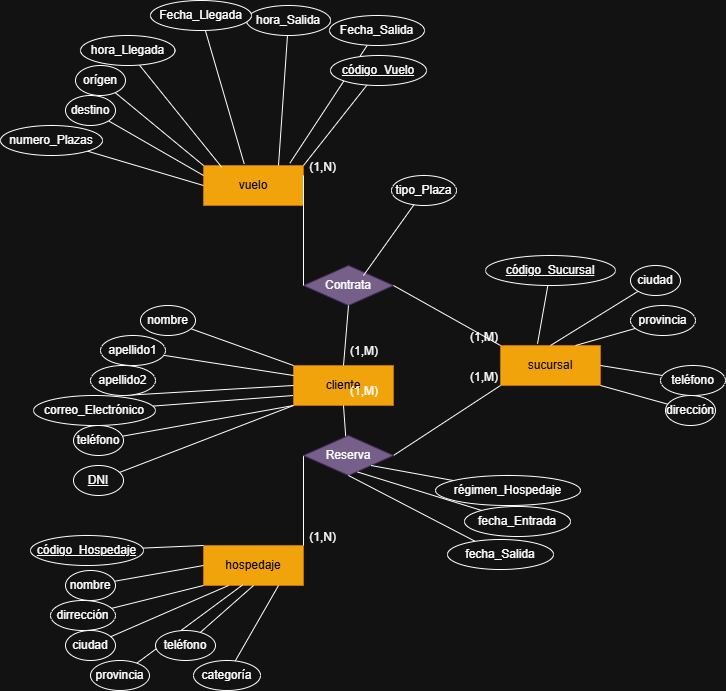

The diagram above was exported from draw.io. Its source (the exported page's mxGraphModel, read from the mxfile embedded in the PNG):
<mxGraphModel dx="1773" dy="1830" grid="1" gridSize="10" guides="1" tooltips="1" connect="1" arrows="1" fold="1" page="1" pageScale="1" pageWidth="827" pageHeight="1169" math="0" shadow="0">
  <root>
    <mxCell id="0" />
    <mxCell id="1" parent="0" />
    <mxCell id="CsjalrnhNTeVRWZJjS1S-68" value="" style="endArrow=none;html=1;rounded=0;exitX=0.865;exitY=-0.062;exitDx=0;exitDy=0;exitPerimeter=0;" parent="1" source="CsjalrnhNTeVRWZJjS1S-43" target="CsjalrnhNTeVRWZJjS1S-69" edge="1">
      <mxGeometry relative="1" as="geometry">
        <mxPoint x="240" y="35" as="sourcePoint" />
        <mxPoint x="300" y="35" as="targetPoint" />
      </mxGeometry>
    </mxCell>
    <mxCell id="CsjalrnhNTeVRWZJjS1S-34" value="" style="endArrow=none;html=1;rounded=0;exitX=0;exitY=0.75;exitDx=0;exitDy=0;" parent="1" source="CsjalrnhNTeVRWZJjS1S-15" target="CsjalrnhNTeVRWZJjS1S-35" edge="1">
      <mxGeometry relative="1" as="geometry">
        <mxPoint x="820" y="330" as="sourcePoint" />
        <mxPoint x="993" y="285" as="targetPoint" />
      </mxGeometry>
    </mxCell>
    <mxCell id="CsjalrnhNTeVRWZJjS1S-6" value="sucursal" style="whiteSpace=wrap;html=1;align=center;fillColor=#f0a30a;strokeColor=#BD7000;fontColor=#000000;" parent="1" vertex="1">
      <mxGeometry x="490" y="330" width="100" height="40" as="geometry" />
    </mxCell>
    <mxCell id="CsjalrnhNTeVRWZJjS1S-7" value="" style="endArrow=none;html=1;rounded=0;exitX=0.37;exitY=-0.043;exitDx=0;exitDy=0;exitPerimeter=0;" parent="1" source="CsjalrnhNTeVRWZJjS1S-6" target="CsjalrnhNTeVRWZJjS1S-8" edge="1">
      <mxGeometry relative="1" as="geometry">
        <mxPoint x="413" y="225" as="sourcePoint" />
        <mxPoint x="473" y="225" as="targetPoint" />
      </mxGeometry>
    </mxCell>
    <mxCell id="CsjalrnhNTeVRWZJjS1S-8" value="&lt;u&gt;código_Sucursal&lt;/u&gt;" style="ellipse;whiteSpace=wrap;html=1;align=center;" parent="1" vertex="1">
      <mxGeometry x="475" y="240" width="130" height="30" as="geometry" />
    </mxCell>
    <mxCell id="CsjalrnhNTeVRWZJjS1S-9" value="" style="endArrow=none;html=1;rounded=0;exitX=0.5;exitY=0;exitDx=0;exitDy=0;" parent="1" source="CsjalrnhNTeVRWZJjS1S-6" target="CsjalrnhNTeVRWZJjS1S-10" edge="1">
      <mxGeometry relative="1" as="geometry">
        <mxPoint x="530" y="215" as="sourcePoint" />
        <mxPoint x="590" y="215" as="targetPoint" />
      </mxGeometry>
    </mxCell>
    <mxCell id="CsjalrnhNTeVRWZJjS1S-10" value="ciudad" style="ellipse;whiteSpace=wrap;html=1;align=center;" parent="1" vertex="1">
      <mxGeometry x="620" y="250" width="50" height="30" as="geometry" />
    </mxCell>
    <mxCell id="CsjalrnhNTeVRWZJjS1S-11" value="" style="endArrow=none;html=1;rounded=0;exitX=0.75;exitY=0;exitDx=0;exitDy=0;" parent="1" source="CsjalrnhNTeVRWZJjS1S-6" target="CsjalrnhNTeVRWZJjS1S-12" edge="1">
      <mxGeometry relative="1" as="geometry">
        <mxPoint x="640" y="265" as="sourcePoint" />
        <mxPoint x="700" y="265" as="targetPoint" />
      </mxGeometry>
    </mxCell>
    <mxCell id="CsjalrnhNTeVRWZJjS1S-12" value="provincia" style="ellipse;whiteSpace=wrap;html=1;align=center;" parent="1" vertex="1">
      <mxGeometry x="620" y="290" width="65" height="30" as="geometry" />
    </mxCell>
    <mxCell id="CsjalrnhNTeVRWZJjS1S-13" value="" style="endArrow=none;html=1;rounded=0;exitX=1;exitY=0.5;exitDx=0;exitDy=0;" parent="1" source="CsjalrnhNTeVRWZJjS1S-6" target="CsjalrnhNTeVRWZJjS1S-14" edge="1">
      <mxGeometry relative="1" as="geometry">
        <mxPoint x="610" y="225" as="sourcePoint" />
        <mxPoint x="670" y="225" as="targetPoint" />
      </mxGeometry>
    </mxCell>
    <mxCell id="CsjalrnhNTeVRWZJjS1S-14" value="teléfono" style="ellipse;whiteSpace=wrap;html=1;align=center;" parent="1" vertex="1">
      <mxGeometry x="650" y="350" width="65" height="30" as="geometry" />
    </mxCell>
    <mxCell id="CsjalrnhNTeVRWZJjS1S-15" value="cliente" style="whiteSpace=wrap;html=1;align=center;fillColor=#f0a30a;strokeColor=#BD7000;fontColor=#000000;" parent="1" vertex="1">
      <mxGeometry x="283" y="350" width="100" height="40" as="geometry" />
    </mxCell>
    <mxCell id="CsjalrnhNTeVRWZJjS1S-21" value="" style="endArrow=none;html=1;rounded=0;exitX=0;exitY=1;exitDx=0;exitDy=0;" parent="1" source="CsjalrnhNTeVRWZJjS1S-15" target="CsjalrnhNTeVRWZJjS1S-22" edge="1">
      <mxGeometry relative="1" as="geometry">
        <mxPoint x="910" y="380" as="sourcePoint" />
        <mxPoint x="845" y="226" as="targetPoint" />
      </mxGeometry>
    </mxCell>
    <mxCell id="CsjalrnhNTeVRWZJjS1S-22" value="&lt;u&gt;DNI&lt;/u&gt;" style="ellipse;whiteSpace=wrap;html=1;align=center;" parent="1" vertex="1">
      <mxGeometry x="63" y="450" width="50" height="30" as="geometry" />
    </mxCell>
    <mxCell id="CsjalrnhNTeVRWZJjS1S-23" value="" style="endArrow=none;html=1;rounded=0;exitX=0;exitY=0;exitDx=0;exitDy=0;" parent="1" source="CsjalrnhNTeVRWZJjS1S-15" target="CsjalrnhNTeVRWZJjS1S-24" edge="1">
      <mxGeometry relative="1" as="geometry">
        <mxPoint x="690" y="260" as="sourcePoint" />
        <mxPoint x="870" y="215" as="targetPoint" />
      </mxGeometry>
    </mxCell>
    <mxCell id="CsjalrnhNTeVRWZJjS1S-24" value="nombre" style="ellipse;whiteSpace=wrap;html=1;align=center;" parent="1" vertex="1">
      <mxGeometry x="130" y="290" width="55" height="30" as="geometry" />
    </mxCell>
    <mxCell id="CsjalrnhNTeVRWZJjS1S-25" value="" style="endArrow=none;html=1;rounded=0;exitX=0;exitY=0.25;exitDx=0;exitDy=0;" parent="1" source="CsjalrnhNTeVRWZJjS1S-15" target="CsjalrnhNTeVRWZJjS1S-26" edge="1">
      <mxGeometry relative="1" as="geometry">
        <mxPoint x="770" y="270" as="sourcePoint" />
        <mxPoint x="930" y="255" as="targetPoint" />
      </mxGeometry>
    </mxCell>
    <mxCell id="CsjalrnhNTeVRWZJjS1S-26" value="apellido1" style="ellipse;whiteSpace=wrap;html=1;align=center;" parent="1" vertex="1">
      <mxGeometry x="90" y="320" width="65" height="30" as="geometry" />
    </mxCell>
    <mxCell id="CsjalrnhNTeVRWZJjS1S-27" value="" style="endArrow=none;html=1;rounded=0;exitX=0;exitY=1;exitDx=0;exitDy=0;" parent="1" source="CsjalrnhNTeVRWZJjS1S-15" target="CsjalrnhNTeVRWZJjS1S-28" edge="1">
      <mxGeometry relative="1" as="geometry">
        <mxPoint x="880" y="340" as="sourcePoint" />
        <mxPoint x="940" y="245" as="targetPoint" />
      </mxGeometry>
    </mxCell>
    <mxCell id="CsjalrnhNTeVRWZJjS1S-28" value="teléfono" style="ellipse;whiteSpace=wrap;html=1;align=center;" parent="1" vertex="1">
      <mxGeometry x="63" y="410" width="50" height="30" as="geometry" />
    </mxCell>
    <mxCell id="CsjalrnhNTeVRWZJjS1S-30" value="" style="endArrow=none;html=1;rounded=0;entryX=0.5;entryY=1;entryDx=0;entryDy=0;exitX=0;exitY=0.5;exitDx=0;exitDy=0;" parent="1" source="CsjalrnhNTeVRWZJjS1S-15" target="CsjalrnhNTeVRWZJjS1S-31" edge="1">
      <mxGeometry relative="1" as="geometry">
        <mxPoint x="830" y="300" as="sourcePoint" />
        <mxPoint x="920" y="210" as="targetPoint" />
      </mxGeometry>
    </mxCell>
    <mxCell id="CsjalrnhNTeVRWZJjS1S-31" value="apellido2" style="ellipse;whiteSpace=wrap;html=1;align=center;" parent="1" vertex="1">
      <mxGeometry x="80" y="350" width="65" height="30" as="geometry" />
    </mxCell>
    <mxCell id="CsjalrnhNTeVRWZJjS1S-35" value="correo_Electrónico" style="ellipse;whiteSpace=wrap;html=1;align=center;" parent="1" vertex="1">
      <mxGeometry x="23" y="380" width="122" height="30" as="geometry" />
    </mxCell>
    <mxCell id="CsjalrnhNTeVRWZJjS1S-43" value="vuelo" style="whiteSpace=wrap;html=1;align=center;fillColor=#f0a30a;strokeColor=#BD7000;fontColor=#000000;" parent="1" vertex="1">
      <mxGeometry x="193" y="150" width="100" height="40" as="geometry" />
    </mxCell>
    <mxCell id="CsjalrnhNTeVRWZJjS1S-44" value="hospedaje" style="whiteSpace=wrap;html=1;align=center;fillColor=#f0a30a;strokeColor=#BD7000;fontColor=#000000;" parent="1" vertex="1">
      <mxGeometry x="193" y="530" width="100" height="40" as="geometry" />
    </mxCell>
    <mxCell id="CsjalrnhNTeVRWZJjS1S-50" value="Contrata" style="shape=rhombus;perimeter=rhombusPerimeter;whiteSpace=wrap;html=1;align=center;fillColor=#76608a;fontColor=#ffffff;strokeColor=#432D57;" parent="1" vertex="1">
      <mxGeometry x="293" y="250" width="90" height="40" as="geometry" />
    </mxCell>
    <mxCell id="CsjalrnhNTeVRWZJjS1S-51" value="" style="endArrow=none;html=1;rounded=0;exitX=0;exitY=0.5;exitDx=0;exitDy=0;entryX=1;entryY=0.25;entryDx=0;entryDy=0;" parent="1" source="CsjalrnhNTeVRWZJjS1S-50" target="CsjalrnhNTeVRWZJjS1S-43" edge="1">
      <mxGeometry relative="1" as="geometry">
        <mxPoint x="297" y="170" as="sourcePoint" />
        <mxPoint x="200" y="200" as="targetPoint" />
      </mxGeometry>
    </mxCell>
    <mxCell id="CsjalrnhNTeVRWZJjS1S-52" value="(1,N)" style="resizable=0;html=1;whiteSpace=wrap;align=right;verticalAlign=bottom;" parent="CsjalrnhNTeVRWZJjS1S-51" connectable="0" vertex="1">
      <mxGeometry x="1" relative="1" as="geometry">
        <mxPoint x="34" as="offset" />
      </mxGeometry>
    </mxCell>
    <mxCell id="CsjalrnhNTeVRWZJjS1S-53" value="" style="endArrow=none;html=1;rounded=0;exitX=1;exitY=0.5;exitDx=0;exitDy=0;entryX=0;entryY=0;entryDx=0;entryDy=0;" parent="1" source="CsjalrnhNTeVRWZJjS1S-50" target="CsjalrnhNTeVRWZJjS1S-6" edge="1">
      <mxGeometry relative="1" as="geometry">
        <mxPoint x="363" y="200" as="sourcePoint" />
        <mxPoint x="463" y="200" as="targetPoint" />
      </mxGeometry>
    </mxCell>
    <mxCell id="CsjalrnhNTeVRWZJjS1S-54" value="(1,M)" style="resizable=0;html=1;whiteSpace=wrap;align=right;verticalAlign=bottom;" parent="CsjalrnhNTeVRWZJjS1S-53" connectable="0" vertex="1">
      <mxGeometry x="1" relative="1" as="geometry">
        <mxPoint x="-1" as="offset" />
      </mxGeometry>
    </mxCell>
    <mxCell id="CsjalrnhNTeVRWZJjS1S-55" value="" style="endArrow=none;html=1;rounded=0;exitX=0.5;exitY=1;exitDx=0;exitDy=0;entryX=0.5;entryY=0;entryDx=0;entryDy=0;" parent="1" source="CsjalrnhNTeVRWZJjS1S-50" target="CsjalrnhNTeVRWZJjS1S-15" edge="1">
      <mxGeometry relative="1" as="geometry">
        <mxPoint x="429" y="280" as="sourcePoint" />
        <mxPoint x="334" y="350" as="targetPoint" />
      </mxGeometry>
    </mxCell>
    <mxCell id="CsjalrnhNTeVRWZJjS1S-56" value="(1,M)" style="resizable=0;html=1;whiteSpace=wrap;align=right;verticalAlign=bottom;" parent="CsjalrnhNTeVRWZJjS1S-55" connectable="0" vertex="1">
      <mxGeometry x="1" relative="1" as="geometry">
        <mxPoint x="36" y="-6" as="offset" />
      </mxGeometry>
    </mxCell>
    <mxCell id="CsjalrnhNTeVRWZJjS1S-58" value="" style="endArrow=none;html=1;rounded=0;exitX=0;exitY=0.5;exitDx=0;exitDy=0;entryX=1;entryY=0;entryDx=0;entryDy=0;" parent="1" source="CsjalrnhNTeVRWZJjS1S-57" target="CsjalrnhNTeVRWZJjS1S-44" edge="1">
      <mxGeometry relative="1" as="geometry">
        <mxPoint x="296" y="400" as="sourcePoint" />
        <mxPoint x="199" y="430" as="targetPoint" />
      </mxGeometry>
    </mxCell>
    <mxCell id="CsjalrnhNTeVRWZJjS1S-59" value="(1,N)" style="resizable=0;html=1;whiteSpace=wrap;align=right;verticalAlign=bottom;" parent="CsjalrnhNTeVRWZJjS1S-58" connectable="0" vertex="1">
      <mxGeometry x="1" relative="1" as="geometry">
        <mxPoint x="34" as="offset" />
      </mxGeometry>
    </mxCell>
    <mxCell id="CsjalrnhNTeVRWZJjS1S-60" value="" style="endArrow=none;html=1;rounded=0;exitX=1;exitY=0.5;exitDx=0;exitDy=0;entryX=0;entryY=1;entryDx=0;entryDy=0;" parent="1" source="CsjalrnhNTeVRWZJjS1S-57" target="CsjalrnhNTeVRWZJjS1S-6" edge="1">
      <mxGeometry relative="1" as="geometry">
        <mxPoint x="362" y="430" as="sourcePoint" />
        <mxPoint x="462" y="430" as="targetPoint" />
      </mxGeometry>
    </mxCell>
    <mxCell id="CsjalrnhNTeVRWZJjS1S-61" value="(1,M)" style="resizable=0;html=1;whiteSpace=wrap;align=right;verticalAlign=bottom;" parent="CsjalrnhNTeVRWZJjS1S-60" connectable="0" vertex="1">
      <mxGeometry x="1" relative="1" as="geometry">
        <mxPoint x="-1" as="offset" />
      </mxGeometry>
    </mxCell>
    <mxCell id="CsjalrnhNTeVRWZJjS1S-62" value="" style="endArrow=none;html=1;rounded=0;exitX=0.5;exitY=1;exitDx=0;exitDy=0;entryX=0.5;entryY=1;entryDx=0;entryDy=0;" parent="1" source="CsjalrnhNTeVRWZJjS1S-57" target="CsjalrnhNTeVRWZJjS1S-15" edge="1">
      <mxGeometry relative="1" as="geometry">
        <mxPoint x="428" y="510" as="sourcePoint" />
        <mxPoint x="333" y="509" as="targetPoint" />
      </mxGeometry>
    </mxCell>
    <mxCell id="CsjalrnhNTeVRWZJjS1S-63" value="(1,M)" style="resizable=0;html=1;whiteSpace=wrap;align=right;verticalAlign=bottom;" parent="CsjalrnhNTeVRWZJjS1S-62" connectable="0" vertex="1">
      <mxGeometry x="1" relative="1" as="geometry">
        <mxPoint x="36" y="-6" as="offset" />
      </mxGeometry>
    </mxCell>
    <mxCell id="CsjalrnhNTeVRWZJjS1S-57" value="Reserva" style="shape=rhombus;perimeter=rhombusPerimeter;whiteSpace=wrap;html=1;align=center;fillColor=#76608a;fontColor=#ffffff;strokeColor=#432D57;" parent="1" vertex="1">
      <mxGeometry x="293" y="420" width="90" height="40" as="geometry" />
    </mxCell>
    <mxCell id="CsjalrnhNTeVRWZJjS1S-66" value="" style="endArrow=none;html=1;rounded=0;exitX=1;exitY=0;exitDx=0;exitDy=0;" parent="1" source="CsjalrnhNTeVRWZJjS1S-43" target="CsjalrnhNTeVRWZJjS1S-67" edge="1">
      <mxGeometry relative="1" as="geometry">
        <mxPoint x="329" y="45" as="sourcePoint" />
        <mxPoint x="389" y="45" as="targetPoint" />
      </mxGeometry>
    </mxCell>
    <mxCell id="CsjalrnhNTeVRWZJjS1S-67" value="&lt;u&gt;código_Vuelo&lt;/u&gt;" style="ellipse;whiteSpace=wrap;html=1;align=center;" parent="1" vertex="1">
      <mxGeometry x="320" y="40" width="96" height="30" as="geometry" />
    </mxCell>
    <mxCell id="CsjalrnhNTeVRWZJjS1S-69" value="Fecha_Salida" style="ellipse;whiteSpace=wrap;html=1;align=center;" parent="1" vertex="1">
      <mxGeometry x="319" width="95" height="30" as="geometry" />
    </mxCell>
    <mxCell id="CsjalrnhNTeVRWZJjS1S-70" value="" style="endArrow=none;html=1;rounded=0;exitX=0.75;exitY=0;exitDx=0;exitDy=0;" parent="1" source="CsjalrnhNTeVRWZJjS1S-43" target="CsjalrnhNTeVRWZJjS1S-71" edge="1">
      <mxGeometry relative="1" as="geometry">
        <mxPoint x="201" y="5" as="sourcePoint" />
        <mxPoint x="261" y="5" as="targetPoint" />
      </mxGeometry>
    </mxCell>
    <mxCell id="CsjalrnhNTeVRWZJjS1S-71" value="hora_Salida" style="ellipse;whiteSpace=wrap;html=1;align=center;" parent="1" vertex="1">
      <mxGeometry x="236" y="-10" width="84" height="30" as="geometry" />
    </mxCell>
    <mxCell id="CsjalrnhNTeVRWZJjS1S-73" value="" style="endArrow=none;html=1;rounded=0;exitX=0.407;exitY=-0.042;exitDx=0;exitDy=0;exitPerimeter=0;" parent="1" source="CsjalrnhNTeVRWZJjS1S-43" target="CsjalrnhNTeVRWZJjS1S-74" edge="1">
      <mxGeometry relative="1" as="geometry">
        <mxPoint x="107" y="133" as="sourcePoint" />
        <mxPoint x="127" y="20" as="targetPoint" />
      </mxGeometry>
    </mxCell>
    <mxCell id="CsjalrnhNTeVRWZJjS1S-74" value="Fecha_Llegada" style="ellipse;whiteSpace=wrap;html=1;align=center;" parent="1" vertex="1">
      <mxGeometry x="140" y="-15" width="101" height="30" as="geometry" />
    </mxCell>
    <mxCell id="CsjalrnhNTeVRWZJjS1S-75" value="" style="endArrow=none;html=1;rounded=0;exitX=0.182;exitY=0.042;exitDx=0;exitDy=0;exitPerimeter=0;" parent="1" source="CsjalrnhNTeVRWZJjS1S-43" target="CsjalrnhNTeVRWZJjS1S-76" edge="1">
      <mxGeometry relative="1" as="geometry">
        <mxPoint x="95" y="135" as="sourcePoint" />
        <mxPoint x="88" y="-10" as="targetPoint" />
      </mxGeometry>
    </mxCell>
    <mxCell id="CsjalrnhNTeVRWZJjS1S-76" value="hora_Llegada" style="ellipse;whiteSpace=wrap;html=1;align=center;" parent="1" vertex="1">
      <mxGeometry x="70" y="20" width="94.5" height="30" as="geometry" />
    </mxCell>
    <mxCell id="CsjalrnhNTeVRWZJjS1S-77" value="" style="endArrow=none;html=1;rounded=0;exitX=0;exitY=0;exitDx=0;exitDy=0;" parent="1" source="CsjalrnhNTeVRWZJjS1S-43" target="CsjalrnhNTeVRWZJjS1S-78" edge="1">
      <mxGeometry relative="1" as="geometry">
        <mxPoint x="30" y="65" as="sourcePoint" />
        <mxPoint x="90" y="65" as="targetPoint" />
      </mxGeometry>
    </mxCell>
    <mxCell id="CsjalrnhNTeVRWZJjS1S-78" value="orígen" style="ellipse;whiteSpace=wrap;html=1;align=center;" parent="1" vertex="1">
      <mxGeometry x="65" y="50" width="50" height="30" as="geometry" />
    </mxCell>
    <mxCell id="CsjalrnhNTeVRWZJjS1S-79" value="" style="endArrow=none;html=1;rounded=0;exitX=0;exitY=0.25;exitDx=0;exitDy=0;" parent="1" source="CsjalrnhNTeVRWZJjS1S-43" target="CsjalrnhNTeVRWZJjS1S-80" edge="1">
      <mxGeometry relative="1" as="geometry">
        <mxPoint x="20" y="95" as="sourcePoint" />
        <mxPoint x="80" y="95" as="targetPoint" />
      </mxGeometry>
    </mxCell>
    <mxCell id="CsjalrnhNTeVRWZJjS1S-80" value="destino" style="ellipse;whiteSpace=wrap;html=1;align=center;" parent="1" vertex="1">
      <mxGeometry x="55" y="80" width="50" height="30" as="geometry" />
    </mxCell>
    <mxCell id="CsjalrnhNTeVRWZJjS1S-81" value="" style="endArrow=none;html=1;rounded=0;exitX=0;exitY=0.5;exitDx=0;exitDy=0;" parent="1" source="CsjalrnhNTeVRWZJjS1S-43" target="CsjalrnhNTeVRWZJjS1S-82" edge="1">
      <mxGeometry relative="1" as="geometry">
        <mxPoint x="7" y="125" as="sourcePoint" />
        <mxPoint x="67" y="125" as="targetPoint" />
      </mxGeometry>
    </mxCell>
    <mxCell id="CsjalrnhNTeVRWZJjS1S-82" value="numero_Plazas" style="ellipse;whiteSpace=wrap;html=1;align=center;" parent="1" vertex="1">
      <mxGeometry x="-10" y="110" width="102" height="30" as="geometry" />
    </mxCell>
    <mxCell id="CsjalrnhNTeVRWZJjS1S-83" value="" style="endArrow=none;html=1;rounded=0;exitX=0;exitY=0;exitDx=0;exitDy=0;" parent="1" source="CsjalrnhNTeVRWZJjS1S-44" target="CsjalrnhNTeVRWZJjS1S-84" edge="1">
      <mxGeometry relative="1" as="geometry">
        <mxPoint x="48" y="535" as="sourcePoint" />
        <mxPoint x="108" y="535" as="targetPoint" />
      </mxGeometry>
    </mxCell>
    <mxCell id="CsjalrnhNTeVRWZJjS1S-84" value="&lt;u&gt;código_Hospedaje&lt;/u&gt;" style="ellipse;whiteSpace=wrap;html=1;align=center;" parent="1" vertex="1">
      <mxGeometry x="20" y="520" width="113" height="30" as="geometry" />
    </mxCell>
    <mxCell id="CsjalrnhNTeVRWZJjS1S-85" value="" style="endArrow=none;html=1;rounded=0;exitX=0;exitY=0.5;exitDx=0;exitDy=0;" parent="1" source="CsjalrnhNTeVRWZJjS1S-44" target="CsjalrnhNTeVRWZJjS1S-86" edge="1">
      <mxGeometry relative="1" as="geometry">
        <mxPoint x="20" y="570" as="sourcePoint" />
        <mxPoint x="80" y="570" as="targetPoint" />
      </mxGeometry>
    </mxCell>
    <mxCell id="CsjalrnhNTeVRWZJjS1S-86" value="nombre" style="ellipse;whiteSpace=wrap;html=1;align=center;" parent="1" vertex="1">
      <mxGeometry x="55" y="555" width="50" height="30" as="geometry" />
    </mxCell>
    <mxCell id="CsjalrnhNTeVRWZJjS1S-87" value="" style="endArrow=none;html=1;rounded=0;exitX=0;exitY=1;exitDx=0;exitDy=0;" parent="1" source="CsjalrnhNTeVRWZJjS1S-44" target="CsjalrnhNTeVRWZJjS1S-88" edge="1">
      <mxGeometry relative="1" as="geometry">
        <mxPoint x="20" y="600" as="sourcePoint" />
        <mxPoint x="80" y="600" as="targetPoint" />
      </mxGeometry>
    </mxCell>
    <mxCell id="CsjalrnhNTeVRWZJjS1S-88" value="dirrección" style="ellipse;whiteSpace=wrap;html=1;align=center;" parent="1" vertex="1">
      <mxGeometry x="40" y="585" width="65" height="30" as="geometry" />
    </mxCell>
    <mxCell id="CsjalrnhNTeVRWZJjS1S-89" value="" style="endArrow=none;html=1;rounded=0;exitX=1;exitY=1;exitDx=0;exitDy=0;" parent="1" source="CsjalrnhNTeVRWZJjS1S-6" target="CsjalrnhNTeVRWZJjS1S-90" edge="1">
      <mxGeometry relative="1" as="geometry">
        <mxPoint x="620" y="395" as="sourcePoint" />
        <mxPoint x="680" y="395" as="targetPoint" />
      </mxGeometry>
    </mxCell>
    <mxCell id="CsjalrnhNTeVRWZJjS1S-90" value="dirección" style="ellipse;whiteSpace=wrap;html=1;align=center;" parent="1" vertex="1">
      <mxGeometry x="655" y="380" width="50" height="30" as="geometry" />
    </mxCell>
    <mxCell id="CsjalrnhNTeVRWZJjS1S-91" value="" style="endArrow=none;html=1;rounded=0;exitX=0.25;exitY=1;exitDx=0;exitDy=0;" parent="1" source="CsjalrnhNTeVRWZJjS1S-44" target="CsjalrnhNTeVRWZJjS1S-92" edge="1">
      <mxGeometry relative="1" as="geometry">
        <mxPoint x="20" y="630" as="sourcePoint" />
        <mxPoint x="80" y="630" as="targetPoint" />
      </mxGeometry>
    </mxCell>
    <mxCell id="CsjalrnhNTeVRWZJjS1S-92" value="ciudad" style="ellipse;whiteSpace=wrap;html=1;align=center;" parent="1" vertex="1">
      <mxGeometry x="55" y="615" width="50" height="30" as="geometry" />
    </mxCell>
    <mxCell id="CsjalrnhNTeVRWZJjS1S-93" value="" style="endArrow=none;html=1;rounded=0;exitX=0.395;exitY=0.979;exitDx=0;exitDy=0;exitPerimeter=0;" parent="1" source="CsjalrnhNTeVRWZJjS1S-44" target="CsjalrnhNTeVRWZJjS1S-94" edge="1">
      <mxGeometry relative="1" as="geometry">
        <mxPoint x="34" y="660" as="sourcePoint" />
        <mxPoint x="94" y="660" as="targetPoint" />
      </mxGeometry>
    </mxCell>
    <mxCell id="CsjalrnhNTeVRWZJjS1S-94" value="provincia" style="ellipse;whiteSpace=wrap;html=1;align=center;" parent="1" vertex="1">
      <mxGeometry x="80" y="645" width="59" height="30" as="geometry" />
    </mxCell>
    <mxCell id="CsjalrnhNTeVRWZJjS1S-95" value="" style="endArrow=none;html=1;rounded=0;exitX=0.5;exitY=1;exitDx=0;exitDy=0;" parent="1" source="CsjalrnhNTeVRWZJjS1S-44" target="CsjalrnhNTeVRWZJjS1S-96" edge="1">
      <mxGeometry relative="1" as="geometry">
        <mxPoint x="105" y="635" as="sourcePoint" />
        <mxPoint x="165" y="635" as="targetPoint" />
      </mxGeometry>
    </mxCell>
    <mxCell id="CsjalrnhNTeVRWZJjS1S-96" value="teléfono" style="ellipse;whiteSpace=wrap;html=1;align=center;" parent="1" vertex="1">
      <mxGeometry x="145" y="615" width="60" height="30" as="geometry" />
    </mxCell>
    <mxCell id="CsjalrnhNTeVRWZJjS1S-97" value="" style="endArrow=none;html=1;rounded=0;exitX=0.75;exitY=1;exitDx=0;exitDy=0;" parent="1" source="CsjalrnhNTeVRWZJjS1S-44" target="CsjalrnhNTeVRWZJjS1S-98" edge="1">
      <mxGeometry relative="1" as="geometry">
        <mxPoint x="148" y="660" as="sourcePoint" />
        <mxPoint x="208" y="660" as="targetPoint" />
      </mxGeometry>
    </mxCell>
    <mxCell id="CsjalrnhNTeVRWZJjS1S-98" value="categoría" style="ellipse;whiteSpace=wrap;html=1;align=center;" parent="1" vertex="1">
      <mxGeometry x="183" y="645" width="67" height="30" as="geometry" />
    </mxCell>
    <mxCell id="CsjalrnhNTeVRWZJjS1S-103" value="" style="endArrow=none;html=1;rounded=0;exitX=0.666;exitY=0.251;exitDx=0;exitDy=0;exitPerimeter=0;" parent="1" source="CsjalrnhNTeVRWZJjS1S-50" target="CsjalrnhNTeVRWZJjS1S-104" edge="1">
      <mxGeometry relative="1" as="geometry">
        <mxPoint x="340" y="185" as="sourcePoint" />
        <mxPoint x="400" y="185" as="targetPoint" />
      </mxGeometry>
    </mxCell>
    <mxCell id="CsjalrnhNTeVRWZJjS1S-104" value="tipo_Plaza" style="ellipse;whiteSpace=wrap;html=1;align=center;" parent="1" vertex="1">
      <mxGeometry x="381" y="160" width="65" height="30" as="geometry" />
    </mxCell>
    <mxCell id="CsjalrnhNTeVRWZJjS1S-105" value="" style="endArrow=none;html=1;rounded=0;exitX=1;exitY=1;exitDx=0;exitDy=0;" parent="1" source="CsjalrnhNTeVRWZJjS1S-57" target="CsjalrnhNTeVRWZJjS1S-106" edge="1">
      <mxGeometry relative="1" as="geometry">
        <mxPoint x="390" y="475" as="sourcePoint" />
        <mxPoint x="450" y="475" as="targetPoint" />
      </mxGeometry>
    </mxCell>
    <mxCell id="CsjalrnhNTeVRWZJjS1S-106" value="régimen_Hospedaje" style="ellipse;whiteSpace=wrap;html=1;align=center;" parent="1" vertex="1">
      <mxGeometry x="425" y="460" width="145" height="30" as="geometry" />
    </mxCell>
    <mxCell id="CsjalrnhNTeVRWZJjS1S-107" value="" style="endArrow=none;html=1;rounded=0;exitX=0.601;exitY=0.913;exitDx=0;exitDy=0;exitPerimeter=0;" parent="1" source="CsjalrnhNTeVRWZJjS1S-57" target="CsjalrnhNTeVRWZJjS1S-108" edge="1">
      <mxGeometry relative="1" as="geometry">
        <mxPoint x="419" y="506" as="sourcePoint" />
        <mxPoint x="479" y="506" as="targetPoint" />
      </mxGeometry>
    </mxCell>
    <mxCell id="CsjalrnhNTeVRWZJjS1S-108" value="fecha_Entrada" style="ellipse;whiteSpace=wrap;html=1;align=center;" parent="1" vertex="1">
      <mxGeometry x="454" y="491" width="106" height="30" as="geometry" />
    </mxCell>
    <mxCell id="CsjalrnhNTeVRWZJjS1S-109" value="" style="endArrow=none;html=1;rounded=0;exitX=0.5;exitY=1;exitDx=0;exitDy=0;" parent="1" source="CsjalrnhNTeVRWZJjS1S-57" target="CsjalrnhNTeVRWZJjS1S-110" edge="1">
      <mxGeometry relative="1" as="geometry">
        <mxPoint x="330" y="490" as="sourcePoint" />
        <mxPoint x="462" y="539" as="targetPoint" />
      </mxGeometry>
    </mxCell>
    <mxCell id="CsjalrnhNTeVRWZJjS1S-110" value="fecha_Salida" style="ellipse;whiteSpace=wrap;html=1;align=center;" parent="1" vertex="1">
      <mxGeometry x="437" y="524" width="106" height="30" as="geometry" />
    </mxCell>
  </root>
</mxGraphModel>